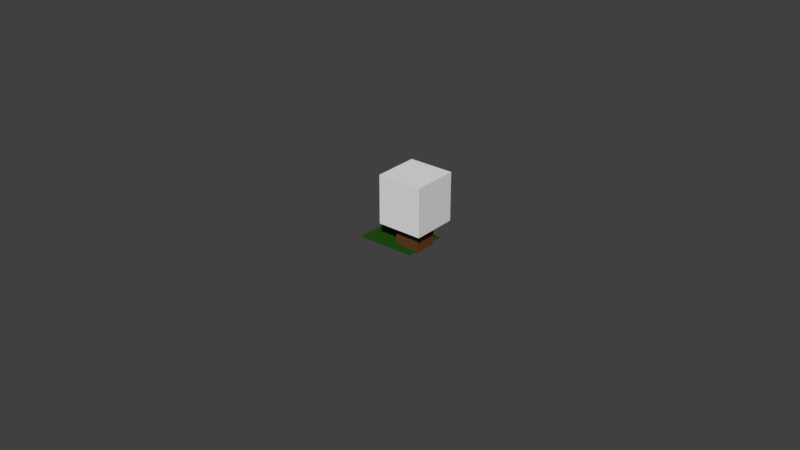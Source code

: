 # Source: Tree1.blend  (saved by Blender 2.79.0; exported with 4.5.12 LTS)
import bpy
from mathutils import Matrix  # noqa: F401  (used for matrix-valued properties, if any)

bpy.ops.wm.read_factory_settings(use_empty=True)
scene = bpy.context.scene
scene.name = 'Scene'

# ---- collections
col_collection_1 = bpy.data.collections.new('Collection 1'); scene.collection.children.link(col_collection_1)
col_collection_1.hide_render = True
col_collection_1.hide_viewport = True
col_collection_2 = bpy.data.collections.new('Collection 2'); scene.collection.children.link(col_collection_2)

# ---- materials (node trees are filled in below, after node groups)
mat_greenshadow = bpy.data.materials.new('GreenShadow')
mat_greenshadow.alpha_threshold = 0.0
mat_greenshadow.use_transparent_shadow = False
mat_greenshadow.diffuse_color = (0.0177, 0.08115, 0.008223, 1.0)
mat_greenshadow.roughness = 0.5
mat_tree = bpy.data.materials.new('Tree')
mat_tree.alpha_threshold = 0.0
mat_tree.use_transparent_shadow = False
mat_tree.roughness = 0.5
mat_wood = bpy.data.materials.new('Wood')
mat_wood.alpha_threshold = 0.0
mat_wood.use_transparent_shadow = False
mat_wood.diffuse_color = (0.1299, 0.04883, 0.01799, 1.0)
mat_wood.roughness = 0.5
mat_lightgrass = bpy.data.materials.new('LightGrass')
mat_lightgrass.alpha_threshold = 0.0
mat_lightgrass.use_transparent_shadow = False
mat_lightgrass.diffuse_color = (0.08669, 0.3832, 0.07076, 1.0)
mat_lightgrass.roughness = 0.5
mat_darkgrass = bpy.data.materials.new('DarkGrass')
mat_darkgrass.alpha_threshold = 0.0
mat_darkgrass.use_transparent_shadow = False
mat_darkgrass.diffuse_color = (0.00641, 0.1878, 0.0, 1.0)
mat_darkgrass.roughness = 0.5
mat_dirt = bpy.data.materials.new('Dirt')
mat_dirt.alpha_threshold = 0.0
mat_dirt.use_transparent_shadow = False
mat_dirt.diffuse_color = (0.1532, 0.05465, 0.0302, 1.0)
mat_dirt.roughness = 0.5

# ---- material node trees

# ---- world
world_world = bpy.data.worlds.new('World'); scene.world = world_world
world_world.color = (0.05088, 0.05088, 0.05088)
world_world.use_sun_shadow = False
world_world.sun_shadow_jitter_overblur = 0.0
world_world.cycles.sampling_method = 'MANUAL'

# ---- meshes
me_plane = bpy.data.meshes.new('Plane')
me_plane.from_pydata([(0.4132, 0.75, 0.075), (-2.177, 0.75, 0.075), (0.4132, -0.75, 0.075), (-2.177, -0.75, 0.075)], [], [(0, 1, 3, 2)])
me_plane.materials.append(mat_greenshadow)
me_plane.use_remesh_preserve_volume = False
me_plane.use_remesh_preserve_attributes = False
me_plane.use_mirror_vertex_groups = False
me_plane.update()
me_cube = bpy.data.meshes.new('Cube')
me_cube.from_pydata([(-0.75, -0.75, 0.7682), (-0.75, -0.75, 3.481), (-0.75, 0.75, 0.7682), (-0.75, 0.75, 3.481), (0.75, -0.75, 0.7682), (0.75, -0.75, 3.481), (0.75, 0.75, 0.7682), (0.75, 0.75, 3.481), (-0.3978, -0.3978, 0.7682), (-0.3978, 0.3978, 0.7682), (0.3978, -0.3978, 0.7682), (0.3978, 0.3978, 0.7682), (-0.3978, -0.3978, 0.0), (-0.3978, 0.3978, 0.0), (0.3978, -0.3978, 0.0), (0.3978, 0.3978, 0.0)], [], [(0, 1, 3, 2), (2, 3, 7, 6), (6, 7, 5, 4), (4, 5, 1, 0), (7, 3, 1, 5), (9, 13, 12, 8), (8, 12, 14, 10), (11, 15, 13, 9), (10, 14, 15, 11)])
me_cube.polygons.foreach_set('material_index', [0, 0, 0, 0, 0, 1, 1, 1, 1])
_uv = me_cube.uv_layers.new(name='UVMap')
_uv.uv.foreach_set('vector', [0.0, -1.896, 0.0, 1.974, 0.5, 1.974, 0.5, -1.896, 0.5, -1.896, 0.5, 1.974, 1.0, 1.974, 1.0, -1.896, 1.0, -1.896, 1.0, 1.974, 0.5, 1.974, 0.5, -1.896, 0.5, -1.896, 0.5, 1.974, 0.0, 1.974, 0.0, -1.896, 0.7447, 0.5416, 0.2553, 0.5416, 0.2553, 0.05214, 0.7447, 0.05214, 0.0, 0.0, 0.0, 0.0, 0.0, 0.0, 0.0, 0.0, 0.0, 0.0, 0.0, 0.0, 0.0, 0.0, 0.0, 0.0, 0.0, 0.0, 0.0, 0.0, 0.0, 0.0, 0.0, 0.0, 0.0, 0.0, 0.0, 0.0, 0.0, 0.0, 0.0, 0.0])
me_cube.materials.append(mat_tree)
me_cube.materials.append(mat_wood)
me_cube.use_remesh_preserve_volume = False
me_cube.use_remesh_preserve_attributes = False
me_cube.use_mirror_vertex_groups = False
me_cube.update()
me_cube_005 = bpy.data.meshes.new('Cube.005')
me_cube_005.from_pydata([(-0.4133, -9.974, -1.533), (-0.4133, -9.974, 1.0), (-0.4133, 9.974, -1.533), (-0.4133, 9.974, 1.0), (0.4133, -9.974, -1.533), (0.4133, -9.974, 1.0), (0.4133, 9.974, -1.533), (0.4133, 9.974, 1.0), (0.4133, -9.974, -1.533), (0.4133, -9.974, 1.0), (0.4133, 9.974, -1.533), (0.4133, 9.974, 1.0), (1.004, -9.974, -1.533), (1.004, -9.974, 1.0), (1.004, 9.974, -1.533), (1.004, 9.974, 1.0), (-1.004, -9.974, -1.533), (-1.004, -9.974, 1.0), (-1.004, 9.974, -1.533), (-1.004, 9.974, 1.0), (-0.4133, -9.974, -1.533), (-0.4133, -9.974, 1.0), (-0.4133, 9.974, -1.533), (-0.4133, 9.974, 1.0), (-1.004, 9.974, 0.37), (1.004, -9.974, 0.37), (0.4133, 9.974, 0.37), (-0.4133, -9.974, 0.37), (0.4133, -9.974, 0.37), (-0.4133, 9.974, 0.37), (-0.4133, 9.974, 0.37), (1.004, 9.974, 0.37), (-1.004, -9.974, 0.37), (0.4133, -9.974, 0.37), (-0.4133, -9.974, 0.37), (0.4133, 9.974, 0.37)], [], [(2, 29, 35, 6), (4, 28, 27, 0), (7, 3, 1, 5), (10, 26, 31, 14), (14, 31, 25, 12), (12, 25, 33, 8), (15, 11, 9, 13), (16, 32, 24, 18), (18, 24, 30, 22), (20, 34, 32, 16), (23, 19, 17, 21), (27, 28, 5, 1), (30, 24, 19, 23), (33, 25, 13, 9), (32, 34, 21, 17), (31, 26, 11, 15), (35, 29, 3, 7), (24, 32, 17, 19), (25, 31, 15, 13)])
me_cube_005.polygons.foreach_set('material_index', [2, 2, 0, 2, 2, 2, 1, 2, 2, 2, 1, 0, 1, 1, 1, 1, 0, 1, 1])
_uv = me_cube_005.uv_layers.new(name='UVMap')
_uv.uv.foreach_set('vector', [-0.07648, 0.5743, -0.07648, 0.5743, 0.9294, 0.5743, 0.9294, 0.5743, 0.9294, 0.4306, 0.9294, 0.4306, -0.07648, 0.4306, -0.07648, 0.4306, 0.9294, 0.5743, -0.07648, 0.5743, -0.07648, 0.4306, 0.9294, 0.4306, 0.9294, 0.5743, 0.9294, 0.5743, 1.648, 0.5743, 1.648, 0.5743, 1.648, 0.5743, 1.648, 0.5743, 1.648, 0.4306, 1.648, 0.4306, 1.648, 0.4306, 1.648, 0.4306, 0.9294, 0.4306, 0.9294, 0.4306, 1.648, 0.5743, 0.9294, 0.5743, 0.9294, 0.4306, 1.648, 0.4306, -0.795, 0.4306, -0.795, 0.4306, -0.795, 0.5743, -0.795, 0.5743, -0.795, 0.5743, -0.795, 0.5743, -0.07648, 0.5743, -0.07648, 0.5743, -0.07648, 0.4306, -0.07648, 0.4306, -0.795, 0.4306, -0.795, 0.4306, -0.07648, 0.5743, -0.795, 0.5743, -0.795, 0.4306, -0.07648, 0.4306, -0.07648, 0.4306, 0.9294, 0.4306, 0.9294, 0.4306, -0.07648, 0.4306, -0.07648, 0.5743, -0.795, 0.5743, -0.795, 0.5743, -0.07648, 0.5743, 0.9294, 0.4306, 1.648, 0.4306, 1.648, 0.4306, 0.9294, 0.4306, -0.795, 0.4306, -0.07648, 0.4306, -0.07648, 0.4306, -0.795, 0.4306, 1.648, 0.5743, 0.9294, 0.5743, 0.9294, 0.5743, 1.648, 0.5743, 0.9294, 0.5743, -0.07648, 0.5743, -0.07648, 0.5743, 0.9294, 0.5743, -0.795, 0.5743, -0.795, 0.4306, -0.795, 0.4306, -0.795, 0.5743, 1.648, 0.4306, 1.648, 0.5743, 1.648, 0.5743, 1.648, 0.4306])
me_cube_005.materials.append(mat_lightgrass)
me_cube_005.materials.append(mat_darkgrass)
me_cube_005.materials.append(mat_dirt)
me_cube_005.use_remesh_preserve_volume = False
me_cube_005.use_remesh_preserve_attributes = False
me_cube_005.use_mirror_vertex_groups = False
me_cube_005.update()
me_cube_001 = bpy.data.meshes.new('Cube.001')
me_cube_001.from_pydata([(-0.75, -0.75, 0.7682), (-0.75, -0.75, 2.37), (-0.75, 0.75, 0.7682), (-0.75, 0.75, 2.37), (0.75, -0.75, 0.7682), (0.75, -0.75, 2.37), (0.75, 0.75, 0.7682), (0.75, 0.75, 2.37), (-0.3978, -0.3978, 0.7682), (-0.3978, 0.3978, 0.7682), (0.3978, -0.3978, 0.7682), (0.3978, 0.3978, 0.7682), (-0.3978, -0.3978, 0.0), (-0.3978, 0.3978, 0.0), (0.3978, -0.3978, 0.0), (0.3978, 0.3978, 0.0)], [], [(0, 1, 3, 2), (2, 3, 7, 6), (6, 7, 5, 4), (4, 5, 1, 0), (7, 3, 1, 5), (9, 13, 12, 8), (8, 12, 14, 10), (11, 15, 13, 9), (10, 14, 15, 11)])
me_cube_001.polygons.foreach_set('material_index', [0, 0, 0, 0, 0, 1, 1, 1, 1])
_uv = me_cube_001.uv_layers.new(name='UVMap')
_uv.uv.foreach_set('vector', [0.0, -1.896, 0.0, 0.9202, 0.5, 0.9202, 0.5, -1.896, 0.5, -1.896, 0.5, 0.9202, 1.0, 0.9202, 1.0, -1.896, 1.0, -1.896, 1.0, 0.9202, 0.5, 0.9202, 0.5, -1.896, 0.5, -1.896, 0.5, 0.9202, 0.0, 0.9202, 0.0, -1.896, 0.7447, 0.5416, 0.2553, 0.5416, 0.2553, 0.05214, 0.7447, 0.05214, 0.0, 0.0, 0.0, 0.0, 0.0, 0.0, 0.0, 0.0, 0.0, 0.0, 0.0, 0.0, 0.0, 0.0, 0.0, 0.0, 0.0, 0.0, 0.0, 0.0, 0.0, 0.0, 0.0, 0.0, 0.0, 0.0, 0.0, 0.0, 0.0, 0.0, 0.0, 0.0])
me_cube_001.materials.append(mat_tree)
me_cube_001.materials.append(mat_wood)
me_cube_001.use_remesh_preserve_volume = False
me_cube_001.use_remesh_preserve_attributes = False
me_cube_001.use_mirror_vertex_groups = False
me_cube_001.update()
me_plane_001 = bpy.data.meshes.new('Plane.001')
me_plane_001.from_pydata([(0.4132, 0.75, 0.075), (-1.515, 0.75, 0.075), (0.4132, -0.75, 0.075), (-1.515, -0.75, 0.075)], [], [(0, 1, 3, 2)])
me_plane_001.materials.append(mat_greenshadow)
me_plane_001.use_remesh_preserve_volume = False
me_plane_001.use_remesh_preserve_attributes = False
me_plane_001.use_mirror_vertex_groups = False
me_plane_001.update()

# ---- objects
ob_plane = bpy.data.objects.new('Plane', me_plane)
ob_tree1 = bpy.data.objects.new('Tree1', me_cube)
ob_railline_004 = bpy.data.objects.new('RailLine.004', me_cube_005)
ob_tree1_001 = bpy.data.objects.new('Tree1.001', me_cube_001)
ob_plane_001 = bpy.data.objects.new('Plane.001', me_plane_001)

# ---- transforms, parenting, visibility, modifiers, constraints
ob_plane.location = (0.0, 0.0, 0.4999)
ob_plane.lineart.crease_threshold = 0.0
ob_tree1.location = (0.0, 0.0, 0.4999)
ob_tree1.lineart.crease_threshold = 0.0
ob_railline_004.location = (0.0, 0.0, 0.0)
ob_railline_004.scale = (25.41, 0.1504, 0.5)
ob_railline_004.lineart.crease_threshold = 0.0
ob_tree1_001.location = (0.0, 0.0, 0.4999)
ob_tree1_001.lineart.crease_threshold = 0.0
ob_plane_001.location = (0.0, 0.0, 0.4999)
ob_plane_001.lineart.crease_threshold = 0.0

# ---- collection membership
col_collection_1.objects.link(ob_plane)
col_collection_1.objects.link(ob_tree1)
col_collection_1.objects.link(ob_railline_004)
col_collection_2.objects.link(ob_tree1_001)
col_collection_2.objects.link(ob_plane_001)

# ---- scene / render settings (as saved in the file)
scene.frame_start = 1; scene.frame_end = 250; scene.frame_set(1)
scene.render.engine = 'BLENDER_EEVEE_NEXT'
scene.render.resolution_percentage = 50
scene.render.dither_intensity = 0.0
scene.cycles.use_denoising = False
scene.cycles.samples = 128
scene.cycles.sampling_pattern = 'TABULATED_SOBOL'
scene.cycles.use_adaptive_sampling = False
scene.cycles.use_light_tree = False
scene.cycles.blur_glossy = 0.0
scene.cycles.sample_clamp_indirect = 0.0
scene.view_settings.view_transform = 'Standard'
bpy.context.view_layer.update()

# ---- added for rendering (the .blend has no active camera and no usable light): camera, sun
cam_auto = bpy.data.cameras.new('AutoCamera')
cam_auto.lens = 50.0
cam_auto.sensor_width = 36.0
cam_auto.clip_end = 1000.0
ob_auto_camera = bpy.data.objects.new('AutoCamera', cam_auto)
scene.collection.objects.link(ob_auto_camera)
ob_auto_camera.location = (18.6704, -23.1085, 16.3796)
ob_auto_camera.rotation_euler = (1.09748, -7.21219e-08, 0.694738)
scene.camera = ob_auto_camera
light_auto_sun = bpy.data.lights.new('AutoSun', 'SUN')
light_auto_sun.energy = 3.0
light_auto_sun.angle = 0.0523599
ob_auto_sun = bpy.data.objects.new('AutoSun', light_auto_sun)
scene.collection.objects.link(ob_auto_sun)
ob_auto_sun.rotation_euler = (0.872665, 0.174533, 0.523599)
bpy.context.view_layer.update()
